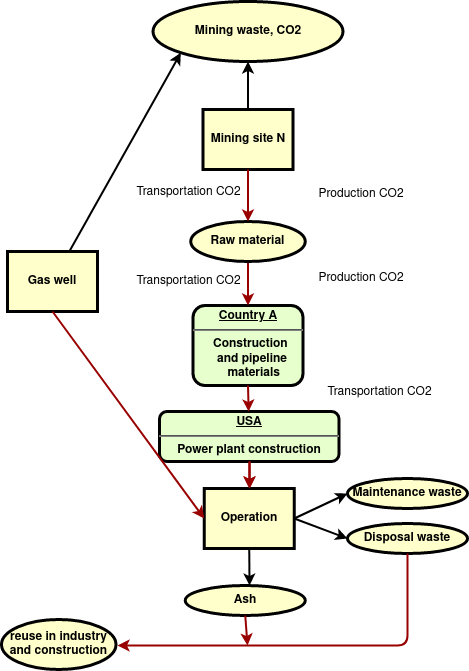

The diagram above was exported from draw.io. Its source (the exported page's mxGraphModel, read from the mxfile embedded in the PNG):
<mxGraphModel dx="569" dy="621" grid="1" gridSize="10" guides="1" tooltips="1" connect="1" arrows="1" fold="1" page="1" pageScale="1" pageWidth="826" pageHeight="1169" background="none" math="0" shadow="0">
  <root>
    <mxCell id="0" />
    <mxCell id="1" parent="0" />
    <mxCell id="6" value="&lt;p style=&quot;margin: 0px; margin-top: 4px; text-align: center; text-decoration: underline;&quot;&gt;&lt;strong&gt;Country A&lt;br&gt;&lt;/strong&gt;&lt;/p&gt;&lt;hr&gt;&lt;p style=&quot;margin: 0px; margin-left: 8px;&quot;&gt;Construction&amp;nbsp; &lt;br&gt;&lt;/p&gt;&lt;p style=&quot;margin: 0px; margin-left: 8px;&quot;&gt;and pipeline&lt;/p&gt;&lt;p style=&quot;margin: 0px; margin-left: 8px;&quot;&gt;&amp;nbsp;materials&lt;br&gt;&lt;/p&gt;" style="verticalAlign=middle;align=center;overflow=fill;fontSize=12;fontFamily=Helvetica;html=1;rounded=1;fontStyle=1;strokeWidth=3;fillColor=#E6FFCC" parent="1" vertex="1">
      <mxGeometry x="465.5" y="420" width="110" height="80" as="geometry" />
    </mxCell>
    <mxCell id="10" value="&lt;p style=&quot;margin: 0px; margin-top: 4px; text-align: center; text-decoration: underline;&quot;&gt;&lt;strong&gt;USA&lt;br&gt;&lt;/strong&gt;&lt;/p&gt;&lt;hr&gt;Power plant construction" style="verticalAlign=middle;align=center;overflow=fill;fontSize=12;fontFamily=Helvetica;html=1;rounded=1;fontStyle=1;strokeWidth=3;fillColor=#E6FFCC" parent="1" vertex="1">
      <mxGeometry x="432" y="526" width="179.5" height="50" as="geometry" />
    </mxCell>
    <mxCell id="13" value="Operation" style="whiteSpace=wrap;align=center;verticalAlign=middle;fontStyle=1;strokeWidth=3;fillColor=#FFFFCC" parent="1" vertex="1">
      <mxGeometry x="476.75000000000006" y="603" width="90" height="60" as="geometry" />
    </mxCell>
    <mxCell id="9_VxnZj9PqvxkanE361j-98" value="Mining site N" style="whiteSpace=wrap;align=center;verticalAlign=middle;fontStyle=1;strokeWidth=3;fillColor=#FFFFCC" parent="1" vertex="1">
      <mxGeometry x="475.5" y="224" width="90" height="60" as="geometry" />
    </mxCell>
    <mxCell id="9_VxnZj9PqvxkanE361j-103" style="edgeStyle=orthogonalEdgeStyle;rounded=0;orthogonalLoop=1;jettySize=auto;html=1;exitX=0.5;exitY=1;exitDx=0;exitDy=0;" parent="1" edge="1">
      <mxGeometry relative="1" as="geometry">
        <mxPoint x="520.5" y="472" as="sourcePoint" />
        <mxPoint x="520.5" y="472" as="targetPoint" />
      </mxGeometry>
    </mxCell>
    <mxCell id="9_VxnZj9PqvxkanE361j-108" value="" style="edgeStyle=none;noEdgeStyle=1;strokeColor=#990000;strokeWidth=2;exitX=0.5;exitY=1;exitDx=0;exitDy=0;entryX=0.5;entryY=0;entryDx=0;entryDy=0;" parent="1" source="9_VxnZj9PqvxkanE361j-150" target="6" edge="1">
      <mxGeometry width="100" height="100" relative="1" as="geometry">
        <mxPoint x="520.5" y="381" as="sourcePoint" />
        <mxPoint x="310.49830188679243" y="420" as="targetPoint" />
      </mxGeometry>
    </mxCell>
    <mxCell id="9_VxnZj9PqvxkanE361j-117" value="" style="edgeStyle=none;noEdgeStyle=1;strokeColor=#990000;strokeWidth=2;exitX=0.5;exitY=1;exitDx=0;exitDy=0;" parent="1" source="6" target="10" edge="1">
      <mxGeometry width="100" height="100" relative="1" as="geometry">
        <mxPoint x="522" y="470" as="sourcePoint" />
        <mxPoint x="525" y="436" as="targetPoint" />
      </mxGeometry>
    </mxCell>
    <mxCell id="9_VxnZj9PqvxkanE361j-120" value="Mining waste, CO2" style="ellipse;whiteSpace=wrap;html=1;fillColor=#FFFFCC;fontStyle=1;strokeWidth=3;" parent="1" vertex="1">
      <mxGeometry x="425.5" y="116" width="190" height="60" as="geometry" />
    </mxCell>
    <mxCell id="9_VxnZj9PqvxkanE361j-125" value="" style="edgeStyle=none;noEdgeStyle=1;strokeColor=#000000;strokeWidth=2;entryX=0.5;entryY=1;entryDx=0;entryDy=0;" parent="1" source="9_VxnZj9PqvxkanE361j-98" target="9_VxnZj9PqvxkanE361j-120" edge="1">
      <mxGeometry width="100" height="100" relative="1" as="geometry">
        <mxPoint x="494.80999999999995" y="214" as="sourcePoint" />
        <mxPoint x="505.49777079743035" y="156.00320343559633" as="targetPoint" />
        <Array as="points" />
      </mxGeometry>
    </mxCell>
    <mxCell id="9_VxnZj9PqvxkanE361j-126" value="Transportation CO2" style="text;spacingTop=-5;align=center" parent="1" vertex="1">
      <mxGeometry x="392" y="386" width="139" height="20" as="geometry" />
    </mxCell>
    <mxCell id="9_VxnZj9PqvxkanE361j-129" value="Transportation CO2" style="text;spacingTop=-5;align=center" parent="1" vertex="1">
      <mxGeometry x="590.5" y="496.5" width="124" height="20" as="geometry" />
    </mxCell>
    <mxCell id="9_VxnZj9PqvxkanE361j-132" value="Production CO2 " style="text;spacingTop=0;align=center;verticalAlign=middle;spacing=0;" parent="1" vertex="1">
      <mxGeometry x="566.75" y="278.5" width="134.5" height="57.5" as="geometry" />
    </mxCell>
    <mxCell id="9_VxnZj9PqvxkanE361j-139" value="Maintenance waste" style="ellipse;whiteSpace=wrap;html=1;fillColor=#FFFFCC;fontStyle=1;strokeWidth=3;" parent="1" vertex="1">
      <mxGeometry x="620" y="593" width="120" height="30" as="geometry" />
    </mxCell>
    <mxCell id="9_VxnZj9PqvxkanE361j-140" value="Disposal waste" style="ellipse;whiteSpace=wrap;html=1;fillColor=#FFFFCC;fontStyle=1;strokeWidth=3;" parent="1" vertex="1">
      <mxGeometry x="620" y="638" width="120" height="30" as="geometry" />
    </mxCell>
    <mxCell id="9_VxnZj9PqvxkanE361j-142" value="" style="edgeStyle=none;noEdgeStyle=1;strokeColor=#000000;strokeWidth=2;exitX=1;exitY=0.5;exitDx=0;exitDy=0;entryX=0;entryY=0.5;entryDx=0;entryDy=0;" parent="1" source="13" target="9_VxnZj9PqvxkanE361j-139" edge="1">
      <mxGeometry width="100" height="100" relative="1" as="geometry">
        <mxPoint x="530.5" y="266" as="sourcePoint" />
        <mxPoint x="530.5" y="218" as="targetPoint" />
      </mxGeometry>
    </mxCell>
    <mxCell id="9_VxnZj9PqvxkanE361j-143" value="" style="edgeStyle=none;noEdgeStyle=1;strokeColor=#000000;strokeWidth=2;exitX=1;exitY=0.5;exitDx=0;exitDy=0;entryX=0;entryY=0.5;entryDx=0;entryDy=0;" parent="1" source="13" target="9_VxnZj9PqvxkanE361j-140" edge="1">
      <mxGeometry width="100" height="100" relative="1" as="geometry">
        <mxPoint x="576.75" y="643" as="sourcePoint" />
        <mxPoint x="630" y="618" as="targetPoint" />
      </mxGeometry>
    </mxCell>
    <mxCell id="9_VxnZj9PqvxkanE361j-144" value="" style="edgeStyle=none;noEdgeStyle=1;strokeColor=#990000;strokeWidth=2;entryX=0.5;entryY=0;entryDx=0;entryDy=0;exitX=0.5;exitY=1;exitDx=0;exitDy=0;" parent="1" source="10" target="13" edge="1">
      <mxGeometry width="100" height="100" relative="1" as="geometry">
        <mxPoint x="520" y="598" as="sourcePoint" />
        <mxPoint x="531.8492063492063" y="536" as="targetPoint" />
      </mxGeometry>
    </mxCell>
    <mxCell id="9_VxnZj9PqvxkanE361j-150" value="Raw material" style="ellipse;whiteSpace=wrap;html=1;fillColor=#FFFFCC;fontStyle=1;strokeWidth=3;" parent="1" vertex="1">
      <mxGeometry x="463.25" y="336" width="114.5" height="40" as="geometry" />
    </mxCell>
    <mxCell id="9_VxnZj9PqvxkanE361j-151" value="" style="edgeStyle=none;noEdgeStyle=1;strokeColor=#990000;strokeWidth=2;exitX=0.5;exitY=1;exitDx=0;exitDy=0;entryX=0.5;entryY=0;entryDx=0;entryDy=0;" parent="1" source="9_VxnZj9PqvxkanE361j-98" edge="1">
      <mxGeometry width="100" height="100" relative="1" as="geometry">
        <mxPoint x="520.5" y="292" as="sourcePoint" />
        <mxPoint x="520.5" y="336" as="targetPoint" />
      </mxGeometry>
    </mxCell>
    <mxCell id="9_VxnZj9PqvxkanE361j-152" value="Transportation CO2" style="text;spacingTop=-5;align=center" parent="1" vertex="1">
      <mxGeometry x="392" y="297.25" width="139" height="20" as="geometry" />
    </mxCell>
    <mxCell id="9_VxnZj9PqvxkanE361j-153" value="Production CO2 " style="text;spacingTop=0;align=center;verticalAlign=middle;spacing=0;" parent="1" vertex="1">
      <mxGeometry x="566.75" y="362.5" width="134.5" height="57.5" as="geometry" />
    </mxCell>
    <mxCell id="sZ0wp0Lsh1Bpr0JttMqr-14" value="Gas well" style="whiteSpace=wrap;align=center;verticalAlign=middle;fontStyle=1;strokeWidth=3;fillColor=#FFFFCC" parent="1" vertex="1">
      <mxGeometry x="280" y="366" width="90" height="60" as="geometry" />
    </mxCell>
    <mxCell id="sZ0wp0Lsh1Bpr0JttMqr-15" style="edgeStyle=orthogonalEdgeStyle;rounded=0;orthogonalLoop=1;jettySize=auto;html=1;exitX=0.5;exitY=1;exitDx=0;exitDy=0;" parent="1" edge="1">
      <mxGeometry relative="1" as="geometry">
        <mxPoint x="321.25" y="662" as="sourcePoint" />
        <mxPoint x="321.25" y="662" as="targetPoint" />
      </mxGeometry>
    </mxCell>
    <mxCell id="sZ0wp0Lsh1Bpr0JttMqr-19" value="" style="edgeStyle=none;noEdgeStyle=1;strokeColor=#000000;strokeWidth=2;entryX=0;entryY=1;entryDx=0;entryDy=0;" parent="1" source="sZ0wp0Lsh1Bpr0JttMqr-14" target="9_VxnZj9PqvxkanE361j-120" edge="1">
      <mxGeometry width="100" height="100" relative="1" as="geometry">
        <mxPoint x="225.55999999999995" y="467" as="sourcePoint" />
        <mxPoint x="251.25" y="429" as="targetPoint" />
        <Array as="points" />
      </mxGeometry>
    </mxCell>
    <mxCell id="sZ0wp0Lsh1Bpr0JttMqr-23" value="" style="edgeStyle=none;noEdgeStyle=1;strokeColor=#990000;strokeWidth=2;exitX=0.5;exitY=1;exitDx=0;exitDy=0;entryX=0;entryY=0.5;entryDx=0;entryDy=0;" parent="1" source="sZ0wp0Lsh1Bpr0JttMqr-14" target="13" edge="1">
      <mxGeometry width="100" height="100" relative="1" as="geometry">
        <mxPoint x="321.25" y="482" as="sourcePoint" />
        <mxPoint x="321.25" y="620" as="targetPoint" />
      </mxGeometry>
    </mxCell>
    <mxCell id="sZ0wp0Lsh1Bpr0JttMqr-27" value="Ash" style="ellipse;whiteSpace=wrap;html=1;fillColor=#FFFFCC;fontStyle=1;strokeWidth=3;" parent="1" vertex="1">
      <mxGeometry x="457.75" y="700" width="120" height="30" as="geometry" />
    </mxCell>
    <mxCell id="sZ0wp0Lsh1Bpr0JttMqr-28" value="" style="edgeStyle=none;noEdgeStyle=1;strokeColor=#000000;strokeWidth=2;exitX=0.5;exitY=1;exitDx=0;exitDy=0;" parent="1" source="13" edge="1">
      <mxGeometry width="100" height="100" relative="1" as="geometry">
        <mxPoint x="518" y="670" as="sourcePoint" />
        <mxPoint x="522" y="700" as="targetPoint" />
      </mxGeometry>
    </mxCell>
    <mxCell id="-fB3-yYdrQeI9UWicsHo-14" value="" style="edgeStyle=none;noEdgeStyle=1;strokeColor=#990000;strokeWidth=2;exitX=0.5;exitY=1;exitDx=0;exitDy=0;" parent="1" source="9_VxnZj9PqvxkanE361j-140" edge="1">
      <mxGeometry width="100" height="100" relative="1" as="geometry">
        <mxPoint x="531.75" y="586" as="sourcePoint" />
        <mxPoint x="390" y="760" as="targetPoint" />
        <Array as="points">
          <mxPoint x="680" y="760" />
        </Array>
      </mxGeometry>
    </mxCell>
    <mxCell id="-fB3-yYdrQeI9UWicsHo-15" value="" style="edgeStyle=none;noEdgeStyle=1;strokeColor=#990000;strokeWidth=2;entryX=0.5;entryY=0;entryDx=0;entryDy=0;exitX=0.5;exitY=1;exitDx=0;exitDy=0;" parent="1" edge="1">
      <mxGeometry width="100" height="100" relative="1" as="geometry">
        <mxPoint x="522.25" y="576" as="sourcePoint" />
        <mxPoint x="522.25" y="603" as="targetPoint" />
      </mxGeometry>
    </mxCell>
    <mxCell id="-fB3-yYdrQeI9UWicsHo-16" value="" style="edgeStyle=none;noEdgeStyle=1;strokeColor=#990000;strokeWidth=2;exitX=0.5;exitY=1;exitDx=0;exitDy=0;" parent="1" source="sZ0wp0Lsh1Bpr0JttMqr-27" edge="1">
      <mxGeometry width="100" height="100" relative="1" as="geometry">
        <mxPoint x="531.75" y="586" as="sourcePoint" />
        <mxPoint x="520" y="760" as="targetPoint" />
        <Array as="points">
          <mxPoint x="520" y="760" />
        </Array>
      </mxGeometry>
    </mxCell>
    <mxCell id="-fB3-yYdrQeI9UWicsHo-17" value="reuse in industry and construction" style="ellipse;whiteSpace=wrap;html=1;fillColor=#FFFFCC;fontStyle=1;strokeWidth=3;" parent="1" vertex="1">
      <mxGeometry x="274" y="734" width="114.5" height="50" as="geometry" />
    </mxCell>
  </root>
</mxGraphModel>